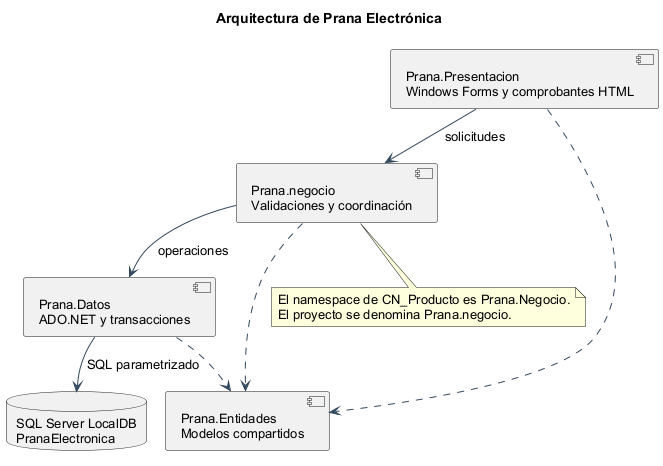

The diagram above was rendered by PlantUML. Its source (embedded in the PNG):
@startuml
!pragma layout smetana
skinparam backgroundColor white
skinparam defaultFontName Arial
skinparam defaultFontSize 13
skinparam shadowing false
skinparam ArrowColor #34495E
skinparam packageStyle rectangle
title Arquitectura de Prana Electrónica
component "Prana.Presentacion\nWindows Forms y comprobantes HTML" as P
component "Prana.negocio\nValidaciones y coordinación" as N
component "Prana.Datos\nADO.NET y transacciones" as D
component "Prana.Entidades\nModelos compartidos" as E
database "SQL Server LocalDB\nPranaElectronica" as B
P --> N : solicitudes
N --> D : operaciones
D --> B : SQL parametrizado
P ..> E
N ..> E
D ..> E
note bottom of N
El namespace de CN_Producto es Prana.Negocio.
El proyecto se denomina Prana.negocio.
end note
@enduml